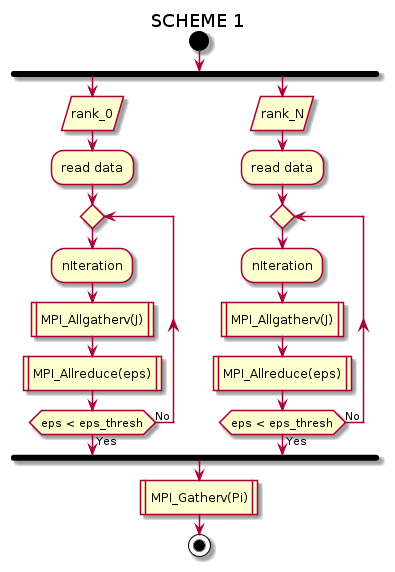

The diagram above was rendered by PlantUML. Its source (embedded in the PNG):
@startuml
'left to right direction
' Horizontal lines: -->, <--, <-->'
title SCHEME 1
start
fork
    :rank_0/
    :read data;
repeat
    :nIteration;
    :MPI_Allgatherv(J)|
    :MPI_Allreduce(eps)|
repeat while (eps < eps_thresh) is (No) not (Yes)
fork again
    :rank_N/
    :read data;
repeat
    :nIteration;
    :MPI_Allgatherv(J)|
    :MPI_Allreduce(eps)|
repeat while (eps < eps_thresh) is (No) not (Yes)
end fork
:MPI_Gatherv(Pi)|

stop

@enduml